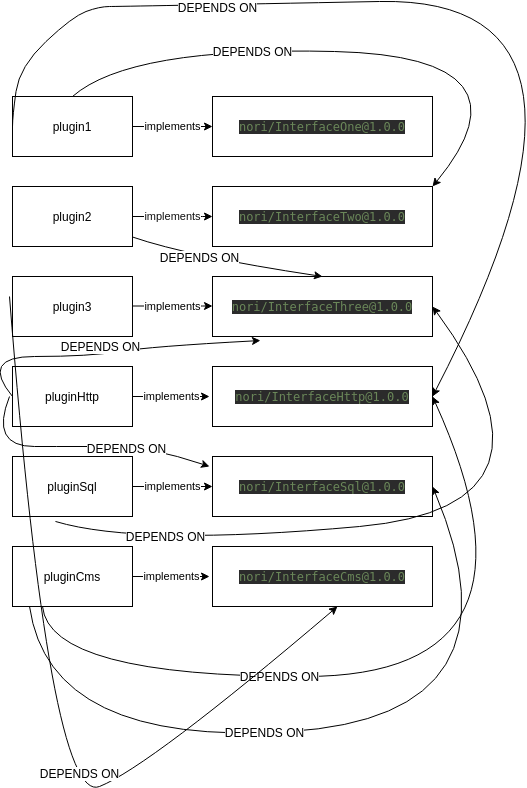

The diagram above was exported from draw.io. Its source (the exported page's mxGraphModel, read from the mxfile embedded in the PNG):
<mxGraphModel dx="1355" dy="729" grid="1" gridSize="10" guides="1" tooltips="1" connect="1" arrows="1" fold="1" page="1" pageScale="1" pageWidth="827" pageHeight="1169" math="0" shadow="0">
  <root>
    <mxCell id="0" />
    <mxCell id="1" parent="0" />
    <mxCell id="Mb_dR1OUN00MmmIYzumh-1" value="plugin1" style="rounded=0;whiteSpace=wrap;html=1;" parent="1" vertex="1">
      <mxGeometry x="203" y="130" width="120" height="60" as="geometry" />
    </mxCell>
    <mxCell id="Mb_dR1OUN00MmmIYzumh-2" value="plugin2" style="rounded=0;whiteSpace=wrap;html=1;" parent="1" vertex="1">
      <mxGeometry x="203" y="220" width="120" height="60" as="geometry" />
    </mxCell>
    <mxCell id="Mb_dR1OUN00MmmIYzumh-5" value="plugin3" style="rounded=0;whiteSpace=wrap;html=1;" parent="1" vertex="1">
      <mxGeometry x="203" y="310" width="120" height="60" as="geometry" />
    </mxCell>
    <mxCell id="Mb_dR1OUN00MmmIYzumh-6" value="pluginHttp" style="rounded=0;whiteSpace=wrap;html=1;" parent="1" vertex="1">
      <mxGeometry x="203" y="400" width="120" height="60" as="geometry" />
    </mxCell>
    <mxCell id="Mb_dR1OUN00MmmIYzumh-10" value="implements" style="endArrow=classic;html=1;exitX=1;exitY=0.5;exitDx=0;exitDy=0;" parent="1" source="Mb_dR1OUN00MmmIYzumh-6" edge="1">
      <mxGeometry width="50" height="50" relative="1" as="geometry">
        <mxPoint x="203" y="560" as="sourcePoint" />
        <mxPoint x="400" y="430" as="targetPoint" />
      </mxGeometry>
    </mxCell>
    <mxCell id="Mb_dR1OUN00MmmIYzumh-11" value="&lt;pre style=&quot;background-color: rgb(43 , 43 , 43) ; font-family: &amp;#34;dejavu sans mono&amp;#34; ; font-size: 9pt&quot;&gt;&lt;pre style=&quot;color: rgb(169 , 183 , 198) ; font-family: &amp;#34;dejavu sans mono&amp;#34; ; font-size: 9pt&quot;&gt;&lt;pre style=&quot;font-family: &amp;#34;dejavu sans mono&amp;#34; ; font-size: 9pt&quot;&gt;&lt;span style=&quot;color: #6a8759&quot;&gt;nori/InterfaceOne@1.0.0&lt;/span&gt;&lt;/pre&gt;&lt;/pre&gt;&lt;/pre&gt;" style="rounded=0;html=1;fontColor=#FFFFFF;whiteSpace=wrap;" parent="1" vertex="1">
      <mxGeometry x="403" y="130" width="220" height="60" as="geometry" />
    </mxCell>
    <mxCell id="Mb_dR1OUN00MmmIYzumh-12" value="implements" style="endArrow=classic;html=1;exitX=1;exitY=0.5;exitDx=0;exitDy=0;entryX=0;entryY=0.5;entryDx=0;entryDy=0;" parent="1" source="Mb_dR1OUN00MmmIYzumh-1" target="Mb_dR1OUN00MmmIYzumh-11" edge="1">
      <mxGeometry width="50" height="50" relative="1" as="geometry">
        <mxPoint x="203" y="560" as="sourcePoint" />
        <mxPoint x="253" y="510" as="targetPoint" />
      </mxGeometry>
    </mxCell>
    <mxCell id="Mb_dR1OUN00MmmIYzumh-15" value="Text" style="text;html=1;align=center;verticalAlign=middle;resizable=0;points=[];autosize=1;fontColor=#FFFFFF;" parent="1" vertex="1">
      <mxGeometry x="436" y="260" width="40" height="20" as="geometry" />
    </mxCell>
    <mxCell id="Mb_dR1OUN00MmmIYzumh-20" value="&lt;pre style=&quot;background-color: rgb(43 , 43 , 43) ; font-family: &amp;#34;dejavu sans mono&amp;#34; ; font-size: 9pt&quot;&gt;&lt;pre style=&quot;color: rgb(169 , 183 , 198) ; font-family: &amp;#34;dejavu sans mono&amp;#34; ; font-size: 9pt&quot;&gt;&lt;pre style=&quot;font-family: &amp;#34;dejavu sans mono&amp;#34; ; font-size: 9pt&quot;&gt;&lt;span style=&quot;color: #6a8759&quot;&gt;nori/InterfaceTwo@1.0.0&lt;/span&gt;&lt;/pre&gt;&lt;/pre&gt;&lt;/pre&gt;" style="rounded=0;html=1;fontColor=#FFFFFF;whiteSpace=wrap;" parent="1" vertex="1">
      <mxGeometry x="403" y="220" width="220" height="60" as="geometry" />
    </mxCell>
    <mxCell id="Mb_dR1OUN00MmmIYzumh-21" value="&lt;pre style=&quot;background-color: rgb(43 , 43 , 43) ; font-family: &amp;#34;dejavu sans mono&amp;#34; ; font-size: 9pt&quot;&gt;&lt;pre style=&quot;color: rgb(169 , 183 , 198) ; font-family: &amp;#34;dejavu sans mono&amp;#34; ; font-size: 9pt&quot;&gt;&lt;pre style=&quot;font-family: &amp;#34;dejavu sans mono&amp;#34; ; font-size: 9pt&quot;&gt;&lt;span style=&quot;color: #6a8759&quot;&gt;nori/InterfaceThree@1.0.0&lt;/span&gt;&lt;/pre&gt;&lt;/pre&gt;&lt;/pre&gt;" style="rounded=0;html=1;fontColor=#FFFFFF;whiteSpace=wrap;" parent="1" vertex="1">
      <mxGeometry x="403" y="310" width="220" height="60" as="geometry" />
    </mxCell>
    <mxCell id="Mb_dR1OUN00MmmIYzumh-22" value="&lt;pre style=&quot;background-color: rgb(43 , 43 , 43) ; font-family: &amp;#34;dejavu sans mono&amp;#34; ; font-size: 9pt&quot;&gt;&lt;pre style=&quot;color: rgb(169 , 183 , 198) ; font-family: &amp;#34;dejavu sans mono&amp;#34; ; font-size: 9pt&quot;&gt;&lt;pre style=&quot;font-family: &amp;#34;dejavu sans mono&amp;#34; ; font-size: 9pt&quot;&gt;&lt;span style=&quot;color: #6a8759&quot;&gt;nori/InterfaceHttp@1.0.0&lt;/span&gt;&lt;/pre&gt;&lt;/pre&gt;&lt;/pre&gt;" style="rounded=0;html=1;fontColor=#FFFFFF;whiteSpace=wrap;" parent="1" vertex="1">
      <mxGeometry x="403" y="400" width="220" height="60" as="geometry" />
    </mxCell>
    <mxCell id="Mb_dR1OUN00MmmIYzumh-25" value="implements" style="endArrow=classic;html=1;fontColor=#0F0F0F;exitX=1;exitY=0.5;exitDx=0;exitDy=0;entryX=0;entryY=0.5;entryDx=0;entryDy=0;" parent="1" source="Mb_dR1OUN00MmmIYzumh-2" target="Mb_dR1OUN00MmmIYzumh-20" edge="1">
      <mxGeometry width="50" height="50" relative="1" as="geometry">
        <mxPoint x="203" y="520" as="sourcePoint" />
        <mxPoint x="253" y="470" as="targetPoint" />
        <Array as="points">
          <mxPoint x="403" y="250" />
        </Array>
      </mxGeometry>
    </mxCell>
    <mxCell id="Mb_dR1OUN00MmmIYzumh-26" value="implements" style="endArrow=classic;html=1;fontColor=#000000;exitX=1;exitY=0.5;exitDx=0;exitDy=0;entryX=0;entryY=0.5;entryDx=0;entryDy=0;" parent="1" edge="1">
      <mxGeometry width="50" height="50" relative="1" as="geometry">
        <mxPoint x="323" y="339.5" as="sourcePoint" />
        <mxPoint x="403" y="339.5" as="targetPoint" />
        <Array as="points">
          <mxPoint x="403" y="339.5" />
        </Array>
      </mxGeometry>
    </mxCell>
    <mxCell id="PGa90SF6oy_zPqkGrfZM-2" value="pluginSql" style="rounded=0;whiteSpace=wrap;html=1;" parent="1" vertex="1">
      <mxGeometry x="203" y="490" width="120" height="60" as="geometry" />
    </mxCell>
    <mxCell id="PGa90SF6oy_zPqkGrfZM-3" value="implements" style="endArrow=classic;html=1;exitX=1;exitY=0.5;exitDx=0;exitDy=0;entryX=0;entryY=0.5;entryDx=0;entryDy=0;" parent="1" source="PGa90SF6oy_zPqkGrfZM-2" target="PGa90SF6oy_zPqkGrfZM-4" edge="1">
      <mxGeometry width="50" height="50" relative="1" as="geometry">
        <mxPoint x="213" y="570" as="sourcePoint" />
        <mxPoint x="413" y="430" as="targetPoint" />
      </mxGeometry>
    </mxCell>
    <mxCell id="PGa90SF6oy_zPqkGrfZM-4" value="&lt;pre style=&quot;background-color: rgb(43 , 43 , 43) ; font-family: &amp;#34;dejavu sans mono&amp;#34; ; font-size: 9pt&quot;&gt;&lt;pre style=&quot;color: rgb(169 , 183 , 198) ; font-family: &amp;#34;dejavu sans mono&amp;#34; ; font-size: 9pt&quot;&gt;&lt;pre style=&quot;font-family: &amp;#34;dejavu sans mono&amp;#34; ; font-size: 9pt&quot;&gt;&lt;span style=&quot;color: #6a8759&quot;&gt;nori/InterfaceSql@1.0.0&lt;/span&gt;&lt;/pre&gt;&lt;/pre&gt;&lt;/pre&gt;" style="rounded=0;html=1;fontColor=#FFFFFF;whiteSpace=wrap;" parent="1" vertex="1">
      <mxGeometry x="403" y="490" width="220" height="60" as="geometry" />
    </mxCell>
    <mxCell id="PGa90SF6oy_zPqkGrfZM-5" value="pluginCms" style="rounded=0;whiteSpace=wrap;html=1;" parent="1" vertex="1">
      <mxGeometry x="203" y="580" width="120" height="60" as="geometry" />
    </mxCell>
    <mxCell id="PGa90SF6oy_zPqkGrfZM-6" value="implements" style="endArrow=classic;html=1;exitX=1;exitY=0.5;exitDx=0;exitDy=0;" parent="1" source="PGa90SF6oy_zPqkGrfZM-5" edge="1">
      <mxGeometry width="50" height="50" relative="1" as="geometry">
        <mxPoint x="203" y="724" as="sourcePoint" />
        <mxPoint x="400" y="610" as="targetPoint" />
      </mxGeometry>
    </mxCell>
    <mxCell id="PGa90SF6oy_zPqkGrfZM-7" value="&lt;pre style=&quot;background-color: rgb(43 , 43 , 43) ; font-family: &amp;#34;dejavu sans mono&amp;#34; ; font-size: 9pt&quot;&gt;&lt;pre style=&quot;color: rgb(169 , 183 , 198) ; font-family: &amp;#34;dejavu sans mono&amp;#34; ; font-size: 9pt&quot;&gt;&lt;pre style=&quot;font-family: &amp;#34;dejavu sans mono&amp;#34; ; font-size: 9pt&quot;&gt;&lt;span style=&quot;color: #6a8759&quot;&gt;nori/InterfaceCms@1.0.0&lt;/span&gt;&lt;/pre&gt;&lt;/pre&gt;&lt;/pre&gt;" style="rounded=0;html=1;fontColor=#FFFFFF;whiteSpace=wrap;" parent="1" vertex="1">
      <mxGeometry x="403" y="580" width="220" height="60" as="geometry" />
    </mxCell>
    <mxCell id="PGa90SF6oy_zPqkGrfZM-12" value="" style="curved=1;endArrow=classic;html=1;exitX=0.5;exitY=0;exitDx=0;exitDy=0;entryX=1;entryY=0;entryDx=0;entryDy=0;" parent="1" source="Mb_dR1OUN00MmmIYzumh-1" target="Mb_dR1OUN00MmmIYzumh-20" edge="1">
      <mxGeometry width="50" height="50" relative="1" as="geometry">
        <mxPoint x="270" y="80" as="sourcePoint" />
        <mxPoint x="690" y="80" as="targetPoint" />
        <Array as="points">
          <mxPoint x="320" y="80" />
          <mxPoint x="730" y="90" />
        </Array>
      </mxGeometry>
    </mxCell>
    <mxCell id="PGa90SF6oy_zPqkGrfZM-13" value="DEPENDS ON" style="text;html=1;align=center;verticalAlign=middle;resizable=0;points=[];labelBackgroundColor=#ffffff;" parent="PGa90SF6oy_zPqkGrfZM-12" vertex="1" connectable="0">
      <mxGeometry x="-0.3951" y="-2" relative="1" as="geometry">
        <mxPoint as="offset" />
      </mxGeometry>
    </mxCell>
    <mxCell id="PGa90SF6oy_zPqkGrfZM-15" value="" style="curved=1;endArrow=classic;html=1;exitX=0;exitY=0.5;exitDx=0;exitDy=0;entryX=1;entryY=0.5;entryDx=0;entryDy=0;" parent="1" source="Mb_dR1OUN00MmmIYzumh-1" target="Mb_dR1OUN00MmmIYzumh-22" edge="1">
      <mxGeometry width="50" height="50" relative="1" as="geometry">
        <mxPoint x="120" y="210" as="sourcePoint" />
        <mxPoint x="700" y="30" as="targetPoint" />
        <Array as="points">
          <mxPoint x="203" y="150" />
          <mxPoint x="210" y="100" />
          <mxPoint x="263" y="50" />
          <mxPoint x="290" y="40" />
          <mxPoint x="310" y="40" />
          <mxPoint x="830" y="30" />
        </Array>
      </mxGeometry>
    </mxCell>
    <mxCell id="PGa90SF6oy_zPqkGrfZM-16" value="DEPENDS ON" style="text;html=1;align=center;verticalAlign=middle;resizable=0;points=[];labelBackgroundColor=#ffffff;" parent="PGa90SF6oy_zPqkGrfZM-15" vertex="1" connectable="0">
      <mxGeometry x="-0.5139" y="-2" relative="1" as="geometry">
        <mxPoint as="offset" />
      </mxGeometry>
    </mxCell>
    <mxCell id="PGa90SF6oy_zPqkGrfZM-21" value="" style="curved=1;endArrow=classic;html=1;exitX=0;exitY=0.5;exitDx=0;exitDy=0;entryX=0.218;entryY=1.067;entryDx=0;entryDy=0;entryPerimeter=0;" parent="1" source="Mb_dR1OUN00MmmIYzumh-6" target="Mb_dR1OUN00MmmIYzumh-21" edge="1">
      <mxGeometry width="50" height="50" relative="1" as="geometry">
        <mxPoint x="200" y="710" as="sourcePoint" />
        <mxPoint x="250" y="660" as="targetPoint" />
        <Array as="points">
          <mxPoint x="170" y="390" />
          <mxPoint x="280" y="390" />
          <mxPoint x="340" y="380" />
        </Array>
      </mxGeometry>
    </mxCell>
    <mxCell id="PGa90SF6oy_zPqkGrfZM-22" value="DEPENDS ON" style="text;html=1;align=center;verticalAlign=middle;resizable=0;points=[];labelBackgroundColor=#ffffff;" parent="PGa90SF6oy_zPqkGrfZM-21" vertex="1" connectable="0">
      <mxGeometry x="-0.0102" y="-2" relative="1" as="geometry">
        <mxPoint x="6.57" y="-11.46" as="offset" />
      </mxGeometry>
    </mxCell>
    <mxCell id="PGa90SF6oy_zPqkGrfZM-23" value="" style="curved=1;endArrow=classic;html=1;" parent="1" edge="1">
      <mxGeometry width="50" height="50" relative="1" as="geometry">
        <mxPoint x="200" y="430" as="sourcePoint" />
        <mxPoint x="400" y="500" as="targetPoint" />
        <Array as="points">
          <mxPoint x="180" y="480" />
          <mxPoint x="270" y="480" />
          <mxPoint x="340" y="480" />
        </Array>
      </mxGeometry>
    </mxCell>
    <mxCell id="PGa90SF6oy_zPqkGrfZM-24" value="DEPENDS ON" style="text;html=1;align=center;verticalAlign=middle;resizable=0;points=[];labelBackgroundColor=#ffffff;" parent="PGa90SF6oy_zPqkGrfZM-23" vertex="1" connectable="0">
      <mxGeometry x="0.3703" y="-1" relative="1" as="geometry">
        <mxPoint as="offset" />
      </mxGeometry>
    </mxCell>
    <mxCell id="PGa90SF6oy_zPqkGrfZM-26" value="" style="curved=1;endArrow=classic;html=1;entryX=0.5;entryY=0;entryDx=0;entryDy=0;" parent="1" source="Mb_dR1OUN00MmmIYzumh-2" target="Mb_dR1OUN00MmmIYzumh-21" edge="1">
      <mxGeometry width="50" height="50" relative="1" as="geometry">
        <mxPoint x="190" y="710" as="sourcePoint" />
        <mxPoint x="240" y="660" as="targetPoint" />
        <Array as="points">
          <mxPoint x="380" y="290" />
        </Array>
      </mxGeometry>
    </mxCell>
    <mxCell id="PGa90SF6oy_zPqkGrfZM-27" value="DEPENDS ON" style="text;html=1;align=center;verticalAlign=middle;resizable=0;points=[];labelBackgroundColor=#ffffff;" parent="PGa90SF6oy_zPqkGrfZM-26" vertex="1" connectable="0">
      <mxGeometry x="-0.2798" y="1" relative="1" as="geometry">
        <mxPoint as="offset" />
      </mxGeometry>
    </mxCell>
    <mxCell id="PGa90SF6oy_zPqkGrfZM-28" value="" style="curved=1;endArrow=classic;html=1;exitX=0.358;exitY=1.083;exitDx=0;exitDy=0;exitPerimeter=0;entryX=1;entryY=0.5;entryDx=0;entryDy=0;" parent="1" source="PGa90SF6oy_zPqkGrfZM-2" target="Mb_dR1OUN00MmmIYzumh-21" edge="1">
      <mxGeometry width="50" height="50" relative="1" as="geometry">
        <mxPoint x="190" y="710" as="sourcePoint" />
        <mxPoint x="240" y="660" as="targetPoint" />
        <Array as="points">
          <mxPoint x="330" y="580" />
          <mxPoint x="770" y="540" />
        </Array>
      </mxGeometry>
    </mxCell>
    <mxCell id="PGa90SF6oy_zPqkGrfZM-29" value="DEPENDS ON" style="text;html=1;align=center;verticalAlign=middle;resizable=0;points=[];labelBackgroundColor=#ffffff;" parent="PGa90SF6oy_zPqkGrfZM-28" vertex="1" connectable="0">
      <mxGeometry x="-0.7081" y="8" relative="1" as="geometry">
        <mxPoint as="offset" />
      </mxGeometry>
    </mxCell>
    <mxCell id="PGa90SF6oy_zPqkGrfZM-31" value="" style="curved=1;endArrow=classic;html=1;exitX=0.25;exitY=1;exitDx=0;exitDy=0;entryX=1;entryY=0.5;entryDx=0;entryDy=0;" parent="1" source="PGa90SF6oy_zPqkGrfZM-5" target="Mb_dR1OUN00MmmIYzumh-22" edge="1">
      <mxGeometry width="50" height="50" relative="1" as="geometry">
        <mxPoint x="190" y="710" as="sourcePoint" />
        <mxPoint x="240" y="660" as="targetPoint" />
        <Array as="points">
          <mxPoint x="240" y="710" />
          <mxPoint x="750" y="710" />
        </Array>
      </mxGeometry>
    </mxCell>
    <mxCell id="PGa90SF6oy_zPqkGrfZM-33" value="DEPENDS ON" style="text;html=1;align=center;verticalAlign=middle;resizable=0;points=[];labelBackgroundColor=#ffffff;" parent="PGa90SF6oy_zPqkGrfZM-31" vertex="1" connectable="0">
      <mxGeometry x="-0.3234" y="1" relative="1" as="geometry">
        <mxPoint as="offset" />
      </mxGeometry>
    </mxCell>
    <mxCell id="PGa90SF6oy_zPqkGrfZM-32" value="" style="curved=1;endArrow=classic;html=1;exitX=0.142;exitY=1;exitDx=0;exitDy=0;exitPerimeter=0;entryX=1;entryY=0.5;entryDx=0;entryDy=0;" parent="1" source="PGa90SF6oy_zPqkGrfZM-5" target="PGa90SF6oy_zPqkGrfZM-4" edge="1">
      <mxGeometry width="50" height="50" relative="1" as="geometry">
        <mxPoint x="190" y="780" as="sourcePoint" />
        <mxPoint x="530" y="781" as="targetPoint" />
        <Array as="points">
          <mxPoint x="240" y="780" />
          <mxPoint x="720" y="750" />
        </Array>
      </mxGeometry>
    </mxCell>
    <mxCell id="PGa90SF6oy_zPqkGrfZM-36" value="DEPENDS ON" style="text;html=1;align=center;verticalAlign=middle;resizable=0;points=[];labelBackgroundColor=#ffffff;" parent="PGa90SF6oy_zPqkGrfZM-32" vertex="1" connectable="0">
      <mxGeometry x="-0.1838" y="1" relative="1" as="geometry">
        <mxPoint as="offset" />
      </mxGeometry>
    </mxCell>
    <mxCell id="cQvaTf9Cl-J8lePun9X4-2" value="" style="curved=1;endArrow=classic;html=1;entryX=0.568;entryY=1;entryDx=0;entryDy=0;entryPerimeter=0;" edge="1" parent="1" target="PGa90SF6oy_zPqkGrfZM-7">
      <mxGeometry width="50" height="50" relative="1" as="geometry">
        <mxPoint x="200" y="330" as="sourcePoint" />
        <mxPoint x="240" y="790" as="targetPoint" />
        <Array as="points">
          <mxPoint x="240" y="840" />
          <mxPoint x="340" y="800" />
        </Array>
      </mxGeometry>
    </mxCell>
    <mxCell id="cQvaTf9Cl-J8lePun9X4-3" value="DEPENDS ON" style="text;html=1;align=center;verticalAlign=middle;resizable=0;points=[];labelBackgroundColor=#ffffff;" vertex="1" connectable="0" parent="cQvaTf9Cl-J8lePun9X4-2">
      <mxGeometry x="0.1083" y="32" relative="1" as="geometry">
        <mxPoint as="offset" />
      </mxGeometry>
    </mxCell>
  </root>
</mxGraphModel>